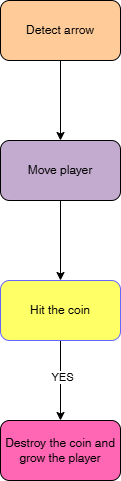

The diagram above was exported from draw.io. Its source (the exported page's mxGraphModel, read from the mxfile embedded in the PNG):
<mxGraphModel dx="1941" dy="912" grid="1" gridSize="10" guides="1" tooltips="1" connect="1" arrows="1" fold="1" page="1" pageScale="1" pageWidth="827" pageHeight="1169" math="0" shadow="0">
  <root>
    <mxCell id="0" />
    <mxCell id="1" parent="0" />
    <mxCell id="xffZb0nHlihTSvSCBlnI-4" value="" style="edgeStyle=orthogonalEdgeStyle;rounded=0;orthogonalLoop=1;jettySize=auto;html=1;" edge="1" parent="1" source="xffZb0nHlihTSvSCBlnI-1" target="xffZb0nHlihTSvSCBlnI-3">
      <mxGeometry relative="1" as="geometry" />
    </mxCell>
    <mxCell id="xffZb0nHlihTSvSCBlnI-1" value="Detect arrow" style="rounded=1;whiteSpace=wrap;html=1;fillColor=#FFCC99;" vertex="1" parent="1">
      <mxGeometry x="354" y="100" width="120" height="60" as="geometry" />
    </mxCell>
    <mxCell id="xffZb0nHlihTSvSCBlnI-12" value="" style="edgeStyle=orthogonalEdgeStyle;rounded=0;orthogonalLoop=1;jettySize=auto;html=1;" edge="1" parent="1" source="xffZb0nHlihTSvSCBlnI-3" target="xffZb0nHlihTSvSCBlnI-11">
      <mxGeometry relative="1" as="geometry" />
    </mxCell>
    <mxCell id="xffZb0nHlihTSvSCBlnI-3" value="Move player" style="whiteSpace=wrap;html=1;rounded=1;fillColor=#C3ABD0;" vertex="1" parent="1">
      <mxGeometry x="354" y="240" width="120" height="60" as="geometry" />
    </mxCell>
    <mxCell id="xffZb0nHlihTSvSCBlnI-14" value="" style="edgeStyle=orthogonalEdgeStyle;rounded=0;orthogonalLoop=1;jettySize=auto;html=1;" edge="1" parent="1" source="xffZb0nHlihTSvSCBlnI-11" target="xffZb0nHlihTSvSCBlnI-13">
      <mxGeometry relative="1" as="geometry" />
    </mxCell>
    <mxCell id="xffZb0nHlihTSvSCBlnI-15" value="YES" style="edgeLabel;html=1;align=center;verticalAlign=middle;resizable=0;points=[];fillColor=#97D077;shadow=0;strokeColor=#97D077;" vertex="1" connectable="0" parent="xffZb0nHlihTSvSCBlnI-14">
      <mxGeometry x="-0.1036" y="1" relative="1" as="geometry">
        <mxPoint as="offset" />
      </mxGeometry>
    </mxCell>
    <mxCell id="xffZb0nHlihTSvSCBlnI-11" value="Hit the coin" style="whiteSpace=wrap;html=1;rounded=1;strokeColor=#6666FF;fillColor=#FFFF66;" vertex="1" parent="1">
      <mxGeometry x="354" y="380" width="120" height="60" as="geometry" />
    </mxCell>
    <mxCell id="xffZb0nHlihTSvSCBlnI-13" value="Destroy the coin and grow the player" style="rounded=1;whiteSpace=wrap;html=1;fillColor=#FF66B3;" vertex="1" parent="1">
      <mxGeometry x="354" y="520" width="120" height="60" as="geometry" />
    </mxCell>
  </root>
</mxGraphModel>